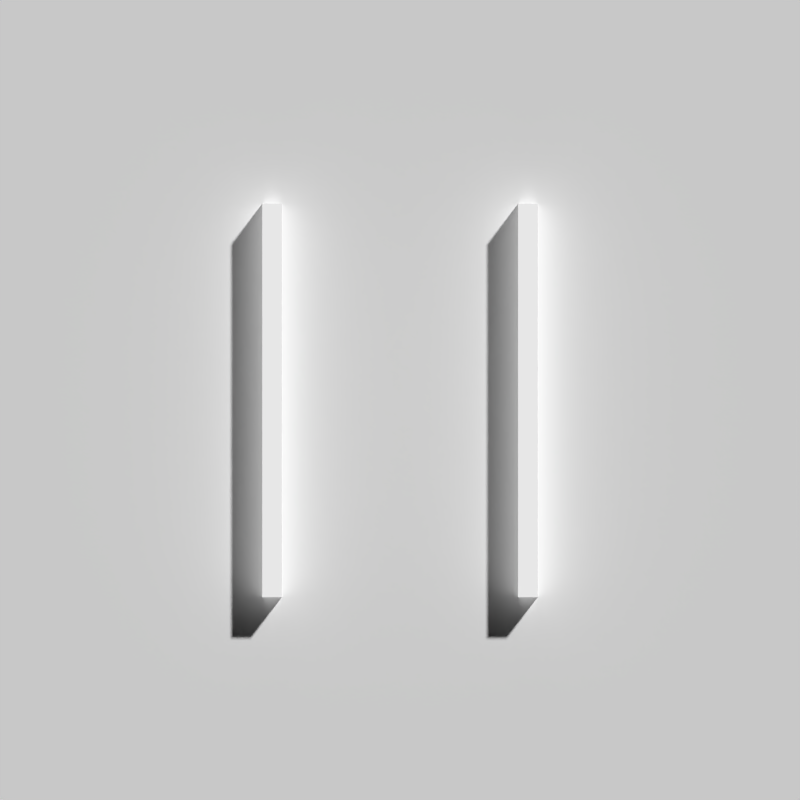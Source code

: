 # Source: safewallsq5.blend  (saved by Blender 2.70.0; exported with 4.5.12 LTS)
import bpy
from mathutils import Matrix  # noqa: F401  (used for matrix-valued properties, if any)

bpy.ops.wm.read_factory_settings(use_empty=True)
scene = bpy.context.scene
scene.name = 'Emission'

# ---- collections
col_collection_1_001 = bpy.data.collections.new('Collection 1.001'); scene.collection.children.link(col_collection_1_001)

# ---- materials (node trees are filled in below, after node groups)
mat_material_002 = bpy.data.materials.new('Material.002')
mat_material_002.alpha_threshold = 0.0
mat_material_002.roughness = 0.5
mat_material_002.line_color = (0.0, 0.0, 0.0, 1.0)
mat_material_003 = bpy.data.materials.new('Material.003')
mat_material_003.alpha_threshold = 0.0
mat_material_003.roughness = 0.5
mat_material_003.line_color = (0.0, 0.0, 0.0, 1.0)

# ---- material node trees
mat_material_002.use_nodes = True; mat_material_002.node_tree.nodes.clear()
_N = mat_material_002.node_tree.nodes; _L = mat_material_002.node_tree.links
n0 = _N.new('ShaderNodeOutputMaterial'); n0.name = 'Material Output'; n0.location = (300, 300)
n1 = _N.new('ShaderNodeBsdfDiffuse'); n1.name = 'Diffuse BSDF'; n1.location = (-7, 305)
n1.inputs[0].default_value = (1.0, 1.0, 1.0, 1.0)
n1.inputs[1].default_value = 1.0
_L.new(n1.outputs[0], n0.inputs[0])
n0.is_active_output = True
mat_material_003.use_nodes = True; mat_material_003.node_tree.nodes.clear()
_N = mat_material_003.node_tree.nodes; _L = mat_material_003.node_tree.links
n0 = _N.new('ShaderNodeOutputMaterial'); n0.name = 'Material Output'; n0.location = (300, 300)
n1 = _N.new('ShaderNodeEmission'); n1.name = 'Emission'; n1.location = (-152, 253)
n1.inputs[0].default_value = (0.8, 0.8, 0.8, 1.0)
_L.new(n1.outputs[0], n0.inputs[0])
n0.is_active_output = True

# ---- world
world_world_001 = bpy.data.worlds.new('World.001'); scene.world = world_world_001
world_world_001.color = (0.0, 0.0, 0.0)
world_world_001.use_sun_shadow = False
world_world_001.sun_shadow_jitter_overblur = 0.0
world_world_001.cycles.sampling_method = 'MANUAL'
world_world_001.cycles.sample_map_resolution = 256

# ---- cameras
cam_camera_000 = bpy.data.cameras.new('Camera.000')
cam_camera_000.type = 'ORTHO'
cam_camera_000.clip_end = 100.0
cam_camera_000.lens = 35.0
cam_camera_000.sensor_width = 32.0
cam_camera_000.sensor_height = 18.0
cam_camera_000.ortho_scale = 4.065
cam_camera_000.dof.focus_distance = 0.0

# ---- meshes
me_plane = bpy.data.meshes.new('Plane')
me_plane.from_pydata([(-2.0, -2.0, 0.0), (2.0, -2.0, 0.0), (-2.0, 2.0, 0.0), (2.0, 2.0, 0.0)], [], [(0, 1, 3, 2)])
me_plane.materials.append(mat_material_002)
me_plane.use_remesh_preserve_volume = False
me_plane.use_remesh_preserve_attributes = False
me_plane.use_mirror_vertex_groups = False
me_plane.update()
me_cube_005 = bpy.data.meshes.new('Cube.005')
me_cube_005.from_pydata([(-0.875, -1.25, 0.5), (-0.875, 1.25, 0.5), (0.875, 1.25, 0.5), (0.875, -1.25, 0.5), (-0.875, -1.25, 1.0), (-0.875, 1.25, 1.0), (0.875, 1.25, 1.0), (0.875, -1.25, 1.0), (0.75, 1.25, 1.0), (0.75, -1.25, 1.0), (-0.75, -1.25, 1.0), (-0.75, 1.25, 1.0), (0.75, 1.25, 0.5), (0.75, -1.25, 0.5), (-0.75, -1.25, 0.5), (-0.75, 1.25, 0.5)], [], [(4, 5, 1, 0), (6, 7, 3, 2), (7, 6, 8, 9), (5, 4, 10, 11), (11, 10, 14, 15), (9, 8, 12, 13), (1, 15, 14, 0), (3, 13, 12, 2)])
me_cube_005.materials.append(mat_material_003)
me_cube_005.use_remesh_preserve_volume = False
me_cube_005.use_remesh_preserve_attributes = False
me_cube_005.use_mirror_vertex_groups = False
me_cube_005.update()

# ---- objects
ob_plane = bpy.data.objects.new('Plane', me_plane)
ob_camera_001 = bpy.data.objects.new('Camera.001', cam_camera_000)
ob_cube_002 = bpy.data.objects.new('Cube.002', me_cube_005)

# ---- transforms, parenting, visibility, modifiers, constraints
ob_plane.location = (0.0, -1.0, -8.345e-07)
ob_plane.rotation_euler = (1.571, -0.0, 0.0)
ob_plane.scale = (1.5, 1.5, 1.5)
ob_plane.lineart.crease_threshold = 0.0
ob_camera_001.location = (0.0, -10.0, -2.623e-06)
ob_camera_001.rotation_euler = (1.571, -0.0, 0.0)
ob_camera_001.lineart.crease_threshold = 0.0
ob_cube_002.location = (0.0, -0.4, -3.576e-07)
ob_cube_002.rotation_euler = (1.571, -0.0, 0.0)
ob_cube_002.scale = (0.8, 0.8, 0.8)
ob_cube_002.lineart.crease_threshold = 0.0

# ---- collection membership
col_collection_1_001.objects.link(ob_plane)
col_collection_1_001.objects.link(ob_camera_001)
col_collection_1_001.objects.link(ob_cube_002)

# ---- scene / render settings (as saved in the file)
scene.camera = ob_camera_001
scene.frame_start = 1; scene.frame_end = 250; scene.frame_set(1)
scene.render.engine = 'CYCLES'
scene.render.resolution_x = 126
scene.render.resolution_y = 126
scene.render.dither_intensity = 0.0
scene.render.film_transparent = True
scene.cycles.use_denoising = False
scene.cycles.samples = 1000
scene.cycles.sampling_pattern = 'TABULATED_SOBOL'
scene.cycles.light_sampling_threshold = 0.0
scene.cycles.use_adaptive_sampling = False
scene.cycles.use_light_tree = False
scene.cycles.blur_glossy = 0.0
scene.cycles.volume_bounces = 1
scene.cycles.pixel_filter_type = 'GAUSSIAN'
scene.cycles.sample_clamp_indirect = 0.0
scene.view_settings.view_transform = 'Standard'
bpy.context.view_layer.update()

# ---- added for rendering (the .blend has no usable light): sun
light_auto_sun = bpy.data.lights.new('AutoSun', 'SUN')
light_auto_sun.energy = 3.0
light_auto_sun.angle = 0.0523599
ob_auto_sun = bpy.data.objects.new('AutoSun', light_auto_sun)
scene.collection.objects.link(ob_auto_sun)
ob_auto_sun.rotation_euler = (0.872665, 0.174533, 0.523599)
bpy.context.view_layer.update()
